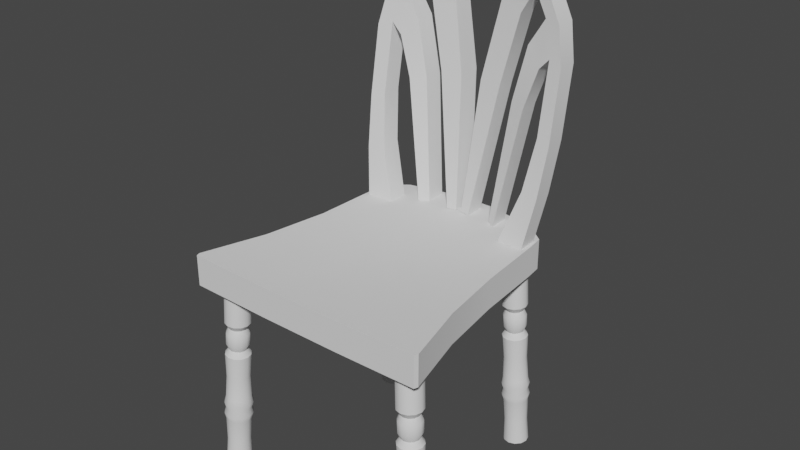 # Source: Chair_1_1.blend  (saved by Blender 2.90.8; exported with 4.5.12 LTS)
import bpy
from mathutils import Matrix  # noqa: F401  (used for matrix-valued properties, if any)

bpy.ops.wm.read_factory_settings(use_empty=True)
scene = bpy.context.scene
scene.name = 'Scene'

# ---- collections
col_collection = bpy.data.collections.new('Collection'); scene.collection.children.link(col_collection)

# ---- node groups
ng_auto_smooth = bpy.data.node_groups.new('Auto Smooth', 'GeometryNodeTree')
_s = ng_auto_smooth.interface.new_socket(name='Geometry', in_out='OUTPUT', socket_type='NodeSocketGeometry')
_s = ng_auto_smooth.interface.new_socket(name='Geometry', in_out='INPUT', socket_type='NodeSocketGeometry')
_s = ng_auto_smooth.interface.new_socket(name='Angle', in_out='INPUT', socket_type='NodeSocketFloat')
_s.subtype = 'ANGLE'
_s.min_value = 0.0
_s.max_value = 3.142
ng_auto_smooth.is_modifier = True
_N = ng_auto_smooth.nodes; _L = ng_auto_smooth.links
n0 = _N.new('NodeGroupOutput'); n0.name = 'Group Output'; n0.location = (480, -100)
n1 = _N.new('NodeGroupInput'); n1.name = 'Group Input'; n1.location = (-420, -300)
n2 = _N.new('NodeGroupInput'); n2.name = 'Group Input.001'; n2.location = (-60, -100)
n3 = _N.new('GeometryNodeSetShadeSmooth'); n3.name = 'Set Shade Smooth'; n3.location = (120, -100)
n3.domain = 'EDGE'
n4 = _N.new('GeometryNodeSetShadeSmooth'); n4.name = 'Set Shade Smooth.001'; n4.location = (300, -100)
n5 = _N.new('GeometryNodeInputMeshEdgeAngle'); n5.name = 'Edge Angle'; n5.location = (-420, -220)
n6 = _N.new('GeometryNodeInputEdgeSmooth'); n6.name = 'Is Edge Smooth'; n6.location = (-60, -160)
n7 = _N.new('GeometryNodeInputShadeSmooth'); n7.name = 'Is Face Smooth'; n7.location = (-240, -340)
n8 = _N.new('FunctionNodeBooleanMath'); n8.name = 'Boolean Math'; n8.location = (-60, -220)
n9 = _N.new('FunctionNodeCompare'); n9.name = 'Compare'; n9.location = (-240, -180)
n9.operation = 'LESS_EQUAL'
_L.new(n5.outputs[0], n9.inputs[0])
_L.new(n4.outputs[0], n0.inputs[0])
_L.new(n1.outputs[1], n9.inputs[1])
_L.new(n9.outputs[0], n8.inputs[0])
_L.new(n7.outputs[0], n8.inputs[1])
_L.new(n2.outputs[0], n3.inputs[0])
_L.new(n6.outputs[0], n3.inputs[1])
_L.new(n3.outputs[0], n4.inputs[0])
_L.new(n8.outputs[0], n3.inputs[2])
n0.is_active_output = True

# ---- world
world_world = bpy.data.worlds.new('World'); scene.world = world_world
world_world.use_nodes = True; world_world.node_tree.nodes.clear()
_N = world_world.node_tree.nodes; _L = world_world.node_tree.links
n0 = _N.new('ShaderNodeOutputWorld'); n0.name = 'World Output'; n0.location = (300, 300)
n1 = _N.new('ShaderNodeBackground'); n1.name = 'Background'; n1.location = (10, 300)
n1.inputs[0].default_value = (0.05088, 0.05088, 0.05088, 1.0)
_L.new(n1.outputs[0], n0.inputs[0])
n0.is_active_output = True
world_world.color = (0.05088, 0.05088, 0.05088)
world_world.use_sun_shadow = False
world_world.sun_shadow_jitter_overblur = 0.0

# ---- meshes
me_cube_001 = bpy.data.meshes.new('Cube.001')
me_cube_001.from_pydata([(-1.271, -1.0, -0.1559), (-1.271, -1.0, 0.1551), (-0.9542, 1.0, -0.1605), (-0.9542, 1.0, 0.1491), (1.271, -1.0, -0.1559), (1.271, -1.0, 0.1551), (0.9542, 1.0, -0.1605), (0.9542, 1.0, 0.1491), (-0.9955, 0.3333, -0.172), (-1.093, -0.3333, -0.1681), (-1.093, -0.3333, 0.1394), (-0.9955, 0.3333, 0.1344), (1.093, -0.3333, -0.1681), (0.9955, 0.3333, -0.172), (0.9955, 0.3333, 0.1344), (1.093, -0.3333, 0.1394), (-0.9344, 1.186, -0.157), (-0.9344, 1.186, 0.1535), (0.9344, 1.186, -0.157), (0.9344, 1.186, 0.1535), (-0.7333, 1.345, -0.1563), (-0.7333, 1.345, 0.1545), (0.7333, 1.345, -0.1563), (0.7333, 1.345, 0.1545), (-0.2021, 1.459, -0.1559), (-0.2021, 1.459, 0.1552), (0.2021, 1.459, -0.1559), (0.2021, 1.459, 0.1552), (-1.257, -1.041, -0.1558), (-1.257, -1.041, 0.1553), (1.257, -1.041, 0.1553), (1.257, -1.041, -0.1558), (0.3181, 1.0, -0.1718), (-0.3181, 1.0, -0.1718), (-0.3181, 1.0, 0.1346), (0.3181, 1.0, 0.1346), (-0.4236, -1.0, -0.1716), (0.4236, -1.0, -0.1716), (0.4236, -1.0, 0.1348), (-0.4236, -1.0, 0.1348), (-0.3318, 0.3333, 0.08643), (0.3318, 0.3333, 0.08643), (-0.3643, -0.3333, 0.08643), (0.3643, -0.3333, 0.08643), (0.3318, 0.3333, -0.2101), (-0.3318, 0.3333, -0.2101), (0.3643, -0.3333, -0.2101), (-0.3643, -0.3333, -0.2101), (0.3115, 1.186, -0.1626), (-0.3115, 1.186, -0.1626), (-0.3115, 1.186, 0.1465), (0.3115, 1.186, 0.1465), (0.2444, 1.345, -0.1576), (-0.2444, 1.345, -0.1576), (-0.2444, 1.345, 0.1527), (0.2444, 1.345, 0.1527), (0.06738, 1.459, -0.1558), (-0.06738, 1.459, -0.1558), (-0.06738, 1.459, 0.1555), (0.06738, 1.459, 0.1555), (-0.4191, -1.041, -0.1692), (0.4191, -1.041, -0.1692), (0.4191, -1.041, 0.138), (-0.4191, -1.041, 0.138)], [], [(8, 11, 3, 2), (2, 3, 17, 16), (12, 15, 5, 4), (1, 0, 28, 29), (46, 12, 4, 37), (42, 10, 1, 39), (34, 3, 11, 40), (40, 11, 10, 42), (32, 6, 13, 44), (44, 13, 12, 46), (6, 7, 14, 13), (13, 14, 15, 12), (0, 1, 10, 9), (9, 10, 11, 8), (51, 19, 23, 55), (7, 6, 18, 19), (33, 2, 16, 49), (35, 7, 19, 51), (20, 21, 25, 24), (16, 17, 21, 20), (19, 18, 22, 23), (49, 16, 20, 53), (56, 59, 27, 26), (23, 22, 26, 27), (53, 20, 24, 57), (55, 23, 27, 59), (60, 63, 29, 28), (37, 4, 31, 61), (39, 1, 29, 63), (4, 5, 30, 31), (5, 38, 62, 30), (38, 39, 63, 62), (0, 36, 60, 28), (36, 37, 61, 60), (31, 30, 62, 61), (61, 62, 63, 60), (21, 54, 58, 25), (54, 55, 59, 58), (22, 52, 56, 26), (52, 53, 57, 56), (24, 25, 58, 57), (57, 58, 59, 56), (18, 48, 52, 22), (48, 49, 53, 52), (3, 34, 50, 17), (34, 35, 51, 50), (6, 32, 48, 18), (32, 33, 49, 48), (17, 50, 54, 21), (50, 51, 55, 54), (8, 45, 47, 9), (45, 44, 46, 47), (2, 33, 45, 8), (33, 32, 44, 45), (14, 41, 43, 15), (41, 40, 42, 43), (7, 35, 41, 14), (35, 34, 40, 41), (15, 43, 38, 5), (43, 42, 39, 38), (9, 47, 36, 0), (47, 46, 37, 36)])
me_cube_001.polygons.foreach_set('use_smooth', [True] * 62)
_uv = me_cube_001.uv_layers.new(name='UVMap')
_uv.uv.foreach_set('vector', [1.0, 0.169, 0.7232, 0.169, 0.7099, 0.03693, 0.9896, 0.03693, 0.9896, 0.03693, 0.7099, 0.03693, 0.7059, 7.073e-08, 0.9864, 0.0, 0.7078, 0.7448, 0.9856, 0.7448, 0.9998, 0.8783, 0.7188, 0.8783, 0.7044, 0.4352, 0.9855, 0.4352, 0.9854, 0.4431, 0.7042, 0.4431, 0.6063, 0.1793, 0.6047, 0.03517, 0.698, 0.0, 0.6986, 0.1676, 0.2554, 0.1793, 0.2527, 0.03517, 0.3456, 0.0, 0.3466, 0.1676, 0.06562, 0.1884, 0.06488, 0.06263, 0.1593, 0.05445, 0.1618, 0.1857, 0.1618, 0.1857, 0.1593, 0.05445, 0.2527, 0.03517, 0.2554, 0.1793, 0.4174, 0.1884, 0.417, 0.06263, 0.5111, 0.05445, 0.5126, 0.1857, 0.5126, 0.1857, 0.5111, 0.05445, 0.6047, 0.03517, 0.6063, 0.1793, 0.7146, 0.48, 0.9943, 0.48, 0.9811, 0.6121, 0.7042, 0.6121, 0.7042, 0.6121, 0.9811, 0.6121, 0.9856, 0.7448, 0.7078, 0.7448, 0.9855, 0.4352, 0.7044, 0.4352, 0.7186, 0.3017, 0.9965, 0.3017, 0.9965, 0.3017, 0.7186, 0.3017, 0.7232, 0.169, 1.0, 0.169, 0.03888, 0.3129, 0.03853, 0.4361, 0.01619, 0.3964, 0.01628, 0.2997, 0.9943, 0.48, 0.7146, 0.48, 0.7178, 0.4431, 0.9984, 0.4431, 0.4174, 0.3142, 0.417, 0.4401, 0.3907, 0.4361, 0.3909, 0.3129, 0.06562, 0.3142, 0.06488, 0.4401, 0.03853, 0.4361, 0.03888, 0.3129, 0.4695, 0.8986, 0.4695, 0.504, 0.5443, 0.503, 0.5443, 0.8981, 0.4412, 0.8995, 0.4412, 0.5052, 0.4695, 0.504, 0.4695, 0.8986, 0.7042, 0.5052, 0.7042, 0.8995, 0.6759, 0.8986, 0.6759, 0.504, 0.3909, 0.3129, 0.3907, 0.4361, 0.3684, 0.3964, 0.3684, 0.2997, 0.5822, 0.898, 0.5822, 0.5027, 0.6012, 0.503, 0.6012, 0.8981, 0.6759, 0.504, 0.6759, 0.8986, 0.6012, 0.8981, 0.6012, 0.503, 0.3684, 0.2997, 0.3684, 0.3964, 0.3522, 0.2913, 0.3522, 0.2647, 0.01628, 0.2997, 0.01619, 0.3964, 1.314e-05, 0.2913, 0.0, 0.2647, 0.2932, 0.6685, 0.01564, 0.6685, 0.0, 0.5027, 0.2811, 0.5027, 0.6986, 0.1676, 0.698, 0.0, 0.7037, 0.002687, 0.7042, 0.1685, 0.3466, 0.1676, 0.3456, 0.0, 0.3513, 0.002687, 0.3522, 0.1685, 0.7188, 0.8783, 0.9998, 0.8783, 1.0, 0.8862, 0.7189, 0.8862, 0.3456, 0.5027, 0.3466, 0.3351, 0.3522, 0.3342, 0.3513, 0.5, 0.3466, 0.3351, 0.3466, 0.1676, 0.3522, 0.1685, 0.3522, 0.3342, 0.698, 0.5027, 0.6986, 0.3351, 0.7042, 0.3342, 0.7037, 0.5, 0.6986, 0.3351, 0.6986, 0.1676, 0.7042, 0.1685, 0.7042, 0.3342, 0.2811, 1.0, 3.355e-08, 1.0, 0.01564, 0.8342, 0.2932, 0.8342, 0.2932, 0.8342, 0.01564, 0.8342, 0.01564, 0.6685, 0.2932, 0.6685, 0.01619, 0.1063, 0.01628, 0.203, 0.0, 0.238, 1.314e-05, 0.2114, 0.01628, 0.203, 0.01628, 0.2997, 0.0, 0.2647, 0.0, 0.238, 0.3684, 0.1063, 0.3684, 0.203, 0.3522, 0.238, 0.3522, 0.2114, 0.3684, 0.203, 0.3684, 0.2997, 0.3522, 0.2647, 0.3522, 0.238, 0.5443, 0.8981, 0.5443, 0.503, 0.5632, 0.5027, 0.5632, 0.898, 0.5632, 0.898, 0.5632, 0.5027, 0.5822, 0.5027, 0.5822, 0.898, 0.3907, 0.06654, 0.3909, 0.1897, 0.3684, 0.203, 0.3684, 0.1063, 0.3909, 0.1897, 0.3909, 0.3129, 0.3684, 0.2997, 0.3684, 0.203, 0.06488, 0.06263, 0.06562, 0.1884, 0.03888, 0.1897, 0.03853, 0.06654, 0.06562, 0.1884, 0.06562, 0.3142, 0.03888, 0.3129, 0.03888, 0.1897, 0.417, 0.06263, 0.4174, 0.1884, 0.3909, 0.1897, 0.3907, 0.06654, 0.4174, 0.1884, 0.4174, 0.3142, 0.3909, 0.3129, 0.3909, 0.1897, 0.03853, 0.06654, 0.03888, 0.1897, 0.01628, 0.203, 0.01619, 0.1063, 0.03888, 0.1897, 0.03888, 0.3129, 0.01628, 0.2997, 0.01628, 0.203, 0.5111, 0.4482, 0.5126, 0.317, 0.6063, 0.3234, 0.6047, 0.4675, 0.5126, 0.317, 0.5126, 0.1857, 0.6063, 0.1793, 0.6063, 0.3234, 0.417, 0.4401, 0.4174, 0.3142, 0.5126, 0.317, 0.5111, 0.4482, 0.4174, 0.3142, 0.4174, 0.1884, 0.5126, 0.1857, 0.5126, 0.317, 0.1593, 0.4482, 0.1618, 0.317, 0.2554, 0.3234, 0.2527, 0.4675, 0.1618, 0.317, 0.1618, 0.1857, 0.2554, 0.1793, 0.2554, 0.3234, 0.06488, 0.4401, 0.06562, 0.3142, 0.1618, 0.317, 0.1593, 0.4482, 0.06562, 0.3142, 0.06562, 0.1884, 0.1618, 0.1857, 0.1618, 0.317, 0.2527, 0.4675, 0.2554, 0.3234, 0.3466, 0.3351, 0.3456, 0.5027, 0.2554, 0.3234, 0.2554, 0.1793, 0.3466, 0.1676, 0.3466, 0.3351, 0.6047, 0.4675, 0.6063, 0.3234, 0.6986, 0.3351, 0.698, 0.5027, 0.6063, 0.3234, 0.6063, 0.1793, 0.6986, 0.1676, 0.6986, 0.3351])
me_cube_001.use_remesh_fix_poles = True
me_cube_001.use_remesh_preserve_attributes = False
me_cube_001.use_mirror_vertex_groups = False
me_cube_001.update()
me_cube_002 = bpy.data.meshes.new('Cube.002')
me_cube_002.from_pydata([(-0.9075, -0.001035, 0.2155), (-0.9884, 0.09366, 0.7472), (-0.9075, 0.2016, 0.2259), (-0.9884, 0.2963, 0.7595), (-0.637, 0.02514, 0.2434), (-0.8126, 0.122, 0.7789), (-0.637, 0.2277, 0.2547), (-0.8126, 0.3246, 0.7912), (-1.026, 0.1865, 1.247), (-1.026, 0.3892, 1.259), (-0.8813, 0.2178, 1.283), (-0.8813, 0.4204, 1.293), (-1.026, 0.2995, 1.931), (-1.026, 0.5021, 1.939), (-0.8813, 0.3388, 1.976), (-0.8813, 0.5414, 1.982), (-0.9481, 0.3559, 2.286), (-0.9481, 0.5585, 2.291), (-0.7845, 0.3984, 2.307), (-0.7845, 0.601, 2.309), (-0.7231, 0.4279, 2.649), (-0.7231, 0.6306, 2.649), (-0.6359, 0.4463, 2.529), (-0.6359, 0.6489, 2.529), (-0.3961, 0.4944, 2.842), (-0.3961, 0.697, 2.842), (-0.3808, 0.4981, 2.681), (-0.3808, 0.7007, 2.681), (-0.0004533, 0.5288, 2.963), (-0.0004533, 0.7314, 2.963), (-0.0004499, 0.5288, 2.741), (-0.0004499, 0.7314, 2.741), (-0.4941, 0.4463, 2.292), (-0.4941, 0.6489, 2.292), (-0.2738, 0.4981, 2.444), (-0.2738, 0.7007, 2.444), (-0.3324, 0.4002, 1.587), (-0.3324, 0.6028, 1.587), (-0.1122, 0.4179, 1.602), (-0.1122, 0.6545, 1.602), (-0.1269, 0.2584, 0.2677), (-0.1269, 0.4611, 0.2677), (-0.02841, 0.2762, 0.2682), (-0.02841, 0.5128, 0.2682), (-0.78, 0.3398, 1.869), (-0.7765, 0.5424, 1.872), (-0.6175, 0.3994, 2.04), (-0.6162, 0.602, 2.042), (-0.6513, 0.3172, 1.47), (-0.6478, 0.5198, 1.471), (-0.4902, 0.3768, 1.492), (-0.4889, 0.5794, 1.492), (-0.447, 0.2135, 0.2595), (-0.445, 0.4161, 0.2601), (-0.356, 0.273, 0.2608), (-0.3553, 0.4756, 0.261)], [], [(0, 1, 3, 2), (2, 3, 7, 6), (6, 7, 5, 4), (4, 5, 1, 0), (2, 6, 4, 0), (5, 7, 11, 10), (8, 10, 14, 12), (3, 1, 8, 9), (1, 5, 10, 8), (7, 3, 9, 11), (14, 15, 45, 44), (11, 9, 13, 15), (10, 11, 15, 14), (9, 8, 12, 13), (18, 19, 23, 22), (13, 12, 16, 17), (12, 14, 18, 16), (15, 13, 17, 19), (20, 22, 26, 24), (17, 16, 20, 21), (16, 18, 22, 20), (19, 17, 21, 23), (26, 27, 31, 30), (23, 21, 25, 27), (23, 27, 35, 33), (21, 20, 24, 25), (31, 29, 28, 30), (25, 24, 28, 29), (24, 26, 30, 28), (27, 25, 29, 31), (34, 32, 36, 38), (22, 23, 33, 32), (26, 22, 32, 34), (27, 26, 34, 35), (37, 39, 43, 41), (32, 33, 37, 36), (33, 35, 39, 37), (35, 34, 38, 39), (40, 41, 43, 42), (39, 38, 42, 43), (38, 36, 40, 42), (36, 37, 41, 40), (45, 47, 51, 49), (18, 14, 44, 46), (15, 19, 47, 45), (19, 18, 46, 47), (50, 48, 52, 54), (44, 45, 49, 48), (46, 44, 48, 50), (47, 46, 50, 51), (52, 53, 55, 54), (51, 50, 54, 55), (49, 51, 55, 53), (48, 49, 53, 52)])
me_cube_002.polygons.foreach_set('use_smooth', [True] * 54)
_uv = me_cube_002.uv_layers.new(name='UVMap')
_uv.uv.foreach_set('vector', [0.8214, 0.0, 0.8626, 0.0792, 0.8445, 0.2278, 0.8032, 0.1486, 0.8032, 0.1486, 0.8445, 0.2278, 0.7496, 0.2389, 0.6584, 0.1527, 0.3436, 0.2228, 0.2569, 0.1337, 0.4007, 0.1129, 0.4873, 0.2019, 0.4873, 0.2019, 0.4007, 0.1129, 0.4089, 0.01337, 0.4873, 0.0505, 0.8032, 0.1486, 0.6584, 0.1527, 0.6765, 0.004048, 0.8214, 0.0, 0.8492, 0.7724, 0.7771, 0.6413, 0.7788, 0.5582, 0.8511, 0.6892, 0.3351, 0.0, 0.3226, 0.08272, 0.2294, 0.09212, 0.2477, 0.008619, 0.8511, 0.5846, 0.925, 0.4547, 0.9257, 0.5353, 0.8517, 0.6653, 0.4089, 0.01337, 0.4007, 0.1129, 0.3226, 0.08272, 0.3351, 0.0, 0.7496, 0.2389, 0.8445, 0.2278, 0.8626, 0.3029, 0.7838, 0.3179, 0.8002, 0.2647, 0.782, 0.4133, 0.7251, 0.407, 0.7452, 0.2587, 0.7838, 0.3179, 0.8626, 0.3029, 0.8614, 0.3923, 0.782, 0.4133, 0.8511, 0.6892, 0.7788, 0.5582, 0.7785, 0.4547, 0.8511, 0.5855, 0.8517, 0.6653, 0.9257, 0.5353, 0.9257, 0.633, 0.8514, 0.7628, 0.7771, 0.9072, 0.6372, 0.9486, 0.5799, 0.8845, 0.7198, 0.8431, 0.1039, 0.02944, 0.2477, 0.008619, 0.2093, 0.05574, 0.0656, 0.07657, 0.2477, 0.008619, 0.2294, 0.09212, 0.1904, 0.1501, 0.2093, 0.05574, 0.782, 0.4133, 0.8614, 0.3923, 0.8199, 0.4327, 0.7299, 0.4547, 1.0, 0.8638, 0.9875, 0.8142, 0.9876, 0.6667, 1.0, 0.6747, 0.0656, 0.07657, 0.2093, 0.05574, 0.17, 0.1854, 0.02641, 0.2063, 0.982, 1.0, 0.977, 0.9042, 0.9875, 0.8142, 1.0, 0.8638, 0.9399, 0.5505, 0.9452, 0.4547, 0.9628, 0.5909, 0.9504, 0.6404, 0.233, 0.613, 0.3773, 0.6328, 0.3773, 0.8414, 0.233, 0.8216, 0.9504, 0.6404, 0.9628, 0.5909, 0.9628, 0.78, 0.9505, 0.7879, 0.9504, 0.6404, 0.9505, 0.7879, 0.9276, 0.8442, 0.9257, 0.7154, 0.02641, 0.2063, 0.17, 0.1854, 0.1436, 0.3714, 0.0, 0.3922, 0.8787, 0.3783, 0.8626, 0.3783, 0.8626, 0.2277, 0.8787, 0.2277, 0.0, 0.3922, 0.1436, 0.3714, 0.1456, 0.5922, 0.001916, 0.613, 1.0, 0.6747, 0.9876, 0.6667, 0.9734, 0.456, 0.9896, 0.4547, 0.9505, 0.7879, 0.9628, 0.78, 0.9524, 1.0, 0.9363, 0.9987, 0.1234, 0.8248, 0.0, 0.8068, 0.08263, 0.75, 0.202, 0.7419, 0.7198, 0.8431, 0.5799, 0.8845, 0.5583, 0.8067, 0.6983, 0.7654, 0.9876, 0.6667, 0.9875, 0.8142, 0.9628, 0.7393, 0.9648, 0.6105, 0.09212, 0.9844, 0.06556, 0.8377, 0.1234, 0.8248, 0.1499, 0.9715, 0.5671, 0.7014, 0.4966, 0.5974, 0.5859, 0.503, 0.6372, 0.5437, 0.6983, 0.7654, 0.5583, 0.8067, 0.5671, 0.7014, 0.7071, 0.6601, 0.5583, 0.8067, 0.4873, 0.7049, 0.4966, 0.5974, 0.5671, 0.7014, 0.1499, 0.9715, 0.1234, 0.8248, 0.202, 0.7419, 0.233, 0.9132, 0.7771, 0.5024, 0.6372, 0.5437, 0.5859, 0.503, 0.7493, 0.4547, 0.3773, 0.8942, 0.3773, 0.7183, 0.4805, 0.613, 0.4805, 0.7889, 0.202, 0.7419, 0.08263, 0.75, 0.1783, 0.613, 0.233, 0.6164, 0.7071, 0.6601, 0.5671, 0.7014, 0.6372, 0.5437, 0.7771, 0.5024, 0.7251, 0.407, 0.6374, 0.4432, 0.5649, 0.4141, 0.6539, 0.3793, 0.1904, 0.1501, 0.2294, 0.09212, 0.2369, 0.1485, 0.2042, 0.2433, 0.782, 0.4133, 0.7299, 0.4547, 0.6374, 0.4432, 0.7251, 0.407, 0.04672, 0.1709, 0.1904, 0.1501, 0.2042, 0.2433, 0.0606, 0.2648, 0.2349, 0.3134, 0.2661, 0.2187, 0.3669, 0.3258, 0.331, 0.382, 0.7452, 0.2587, 0.7251, 0.407, 0.6539, 0.3793, 0.674, 0.2309, 0.2042, 0.2433, 0.2369, 0.1485, 0.2661, 0.2187, 0.2349, 0.3134, 0.0606, 0.2648, 0.2042, 0.2433, 0.2349, 0.3134, 0.09135, 0.335, 0.5594, 0.1314, 0.5401, 0.2799, 0.4873, 0.3184, 0.506, 0.1699, 0.8627, 0.2277, 0.8626, 0.07711, 0.9623, 0.0, 0.9623, 0.1506, 0.6539, 0.3793, 0.5649, 0.4141, 0.4873, 0.3184, 0.5401, 0.2799, 0.674, 0.2309, 0.6539, 0.3793, 0.5401, 0.2799, 0.5594, 0.1314])
me_cube_002.use_remesh_fix_poles = True
me_cube_002.use_remesh_preserve_attributes = False
me_cube_002.use_mirror_vertex_groups = False
me_cube_002.update()
me_cylinder = bpy.data.meshes.new('Cylinder')
me_cylinder.from_pydata([(-1.109, 0.1437, -0.9736), (-1.016, 0.2033, 1.023), (-1.045, 0.1266, -0.976), (-0.9523, 0.1861, 1.021), (-0.9987, 0.07992, -0.9768), (-0.9058, 0.1395, 1.02), (-0.9817, 0.01625, -0.9757), (-0.8887, 0.07578, 1.021), (-0.9987, -0.04737, -0.973), (-0.9058, 0.01216, 1.024), (-1.045, -0.0939, -0.9695), (-0.9523, -0.03437, 1.027), (-1.109, -0.1109, -0.966), (-1.016, -0.05134, 1.031), (-1.172, -0.09372, -0.9636), (-1.08, -0.0342, 1.033), (-1.219, -0.04707, -0.9628), (-1.126, 0.01246, 1.034), (-1.236, 0.0166, -0.9639), (-1.143, 0.07613, 1.033), (-1.219, 0.08023, -0.9666), (-1.126, 0.1398, 1.03), (-1.172, 0.1268, -0.9701), (-1.08, 0.1863, 1.027), (-1.052, 0.1802, 0.2501), (-1.047, 0.173, 0.3665), (-1.041, 0.1765, 0.4827), (-1.036, 0.1906, 0.5985), (-0.9721, 0.1734, 0.596), (-0.9828, 0.1608, 0.4804), (-0.9882, 0.1573, 0.3643), (-0.9883, 0.1631, 0.2476), (-0.9255, 0.1268, 0.5952), (-0.9401, 0.118, 0.4797), (-0.9455, 0.1146, 0.3636), (-0.9418, 0.1164, 0.2469), (-0.9085, 0.06311, 0.5963), (-0.9245, 0.05967, 0.4807), (-0.9299, 0.05621, 0.3646), (-0.9247, 0.05273, 0.248), (-0.9255, -0.0005089, 0.599), (-0.9401, 0.001353, 0.4832), (-0.9455, -0.002109, 0.367), (-0.9418, -0.01089, 0.2506), (-0.9721, -0.04704, 0.6026), (-0.9828, -0.04129, 0.4864), (-0.9882, -0.04476, 0.3703), (-0.9883, -0.05742, 0.2542), (-1.036, -0.064, 0.6061), (-1.041, -0.05684, 0.4896), (-1.047, -0.06031, 0.3735), (-1.052, -0.07439, 0.2577), (-1.099, -0.04686, 0.6085), (-1.099, -0.04113, 0.4919), (-1.105, -0.04459, 0.3757), (-1.116, -0.05725, 0.2601), (-1.146, -0.0002035, 0.6093), (-1.142, 0.001632, 0.4926), (-1.148, -0.001829, 0.3764), (-1.162, -0.01059, 0.2609), (-1.163, 0.06347, 0.6082), (-1.158, 0.05999, 0.4916), (-1.163, 0.05653, 0.3754), (-1.179, 0.05308, 0.2598), (-1.146, 0.1271, 0.6055), (-1.142, 0.1183, 0.4891), (-1.148, 0.1148, 0.373), (-1.162, 0.1167, 0.2571), (-1.099, 0.1736, 0.6019), (-1.099, 0.161, 0.4858), (-1.105, 0.1575, 0.3697), (-1.116, 0.1632, 0.2535), (-1.038, 0.1508, 0.5415), (-0.9938, 0.1388, 0.5398), (-0.9612, 0.1061, 0.5393), (-0.9492, 0.06144, 0.54), (-0.9612, 0.01684, 0.5419), (-0.9938, -0.01578, 0.5444), (-1.038, -0.02767, 0.5469), (-1.083, -0.01566, 0.5486), (-1.116, 0.01705, 0.5491), (-1.128, 0.06168, 0.5483), (-1.116, 0.1063, 0.5465), (-1.083, 0.1389, 0.544), (-1.049, 0.1439, 0.3093), (-1.005, 0.1319, 0.3076), (-0.972, 0.09915, 0.307), (-0.9601, 0.05451, 0.3078), (-0.972, 0.009912, 0.3097), (-1.005, -0.0227, 0.3122), (-1.049, -0.0346, 0.3146), (-1.094, -0.02258, 0.3163), (-1.126, 0.01013, 0.3169), (-1.138, 0.05476, 0.3161), (-1.126, 0.09936, 0.3142), (-1.094, 0.132, 0.3117), (-1.011, 0.1485, -0.2408), (-1.017, 0.1448, -0.3642), (-1.023, 0.1411, -0.4876), (-0.9645, 0.1018, -0.2416), (-0.9702, 0.09816, -0.365), (-0.976, 0.09448, -0.4884), (-0.9474, 0.03817, -0.2405), (-0.9532, 0.03449, -0.3639), (-0.9589, 0.03081, -0.4873), (-0.9645, -0.02545, -0.2378), (-0.9702, -0.02913, -0.3612), (-0.976, -0.03281, -0.4846), (-1.011, -0.07198, -0.2342), (-1.017, -0.07566, -0.3576), (-1.023, -0.07934, -0.4811), (-1.075, -0.08895, -0.2307), (-1.08, -0.09263, -0.3542), (-1.086, -0.09631, -0.4776), (-1.138, -0.07181, -0.2283), (-1.144, -0.07549, -0.3517), (-1.15, -0.07916, -0.4751), (-1.185, -0.02515, -0.2275), (-1.191, -0.02883, -0.3509), (-1.196, -0.03251, -0.4744), (-1.202, 0.03852, -0.2286), (-1.208, 0.03484, -0.3521), (-1.213, 0.03116, -0.4755), (-1.185, 0.1021, -0.2313), (-1.191, 0.09847, -0.3547), (-1.196, 0.09479, -0.4782), (-1.138, 0.1487, -0.2349), (-1.144, 0.145, -0.3583), (-1.15, 0.1413, -0.4817), (-1.086, 0.1583, -0.4852), (-1.08, 0.162, -0.3618), (-1.075, 0.1656, -0.2383), (-1.006, 0.1608, -0.3033), (-0.9532, 0.1081, -0.3042), (-0.934, 0.03631, -0.3029), (-0.9532, -0.03548, -0.2999), (-1.006, -0.08798, -0.2959), (-1.078, -0.1071, -0.292), (-1.149, -0.08778, -0.2892), (-1.202, -0.03513, -0.2883), (-1.221, 0.03671, -0.2896), (-1.202, 0.1085, -0.2926), (-1.149, 0.161, -0.2966), (-1.078, 0.1801, -0.3005), (-1.012, 0.1571, -0.4267), (-0.959, 0.1045, -0.4276), (-0.9397, 0.03263, -0.4264), (-0.959, -0.03916, -0.4233), (-1.012, -0.09165, -0.4193), (-1.083, -0.1108, -0.4154), (-1.155, -0.09146, -0.4126), (-1.208, -0.03881, -0.4118), (-1.227, 0.03303, -0.413), (-1.208, 0.1048, -0.416), (-1.155, 0.1573, -0.42), (-1.083, 0.1765, -0.424), (-1.039, 0.1247, -0.7313), (-0.9966, 0.08189, -0.732), (-0.9809, 0.02355, -0.731), (-0.9966, -0.03476, -0.7286), (-1.039, -0.0774, -0.7253), (-1.098, -0.09294, -0.7221), (-1.156, -0.07723, -0.7199), (-1.198, -0.03448, -0.7192), (-1.214, 0.02387, -0.7202), (-1.198, 0.08217, -0.7226), (-1.156, 0.1248, -0.7259), (-1.098, 0.1404, -0.7291), (-1.063, 0.1623, 0.006188), (-1.005, 0.1466, 0.003944), (-0.9623, 0.1038, 0.003233), (-0.9467, 0.04546, 0.004245), (-0.9623, -0.01284, 0.00671), (-1.005, -0.05548, 0.009967), (-1.063, -0.07103, 0.01314), (-1.122, -0.05532, 0.01539), (-1.164, -0.01256, 0.0161), (-1.18, 0.04579, 0.01509), (-1.164, 0.1041, 0.01262), (-1.122, 0.1467, 0.009364), (-0.8196, 2.165, -0.9802), (-0.7267, 2.116, 1.017), (-0.756, 2.148, -0.9836), (-0.6631, 2.099, 1.014), (-0.7094, 2.102, -0.9869), (-0.6165, 2.052, 1.01), (-0.6924, 2.038, -0.9893), (-0.5995, 1.989, 1.008), (-0.7094, 1.974, -0.9901), (-0.6165, 1.925, 1.007), (-0.756, 1.928, -0.9891), (-0.6631, 1.878, 1.008), (-0.8196, 1.911, -0.9865), (-0.7267, 1.861, 1.011), (-0.8832, 1.928, -0.9832), (-0.7903, 1.878, 1.014), (-0.9298, 1.974, -0.9798), (-0.8369, 1.925, 1.017), (-0.9468, 2.038, -0.9775), (-0.8539, 1.988, 1.02), (-0.9298, 2.101, -0.9767), (-0.8369, 2.052, 1.021), (-0.8832, 2.148, -0.9777), (-0.7903, 2.099, 1.02), (-0.7627, 2.135, 0.2436), (-0.7573, 2.121, 0.3595), (-0.7519, 2.119, 0.4756), (-0.7465, 2.126, 0.592), (-0.6829, 2.109, 0.5887), (-0.6936, 2.103, 0.4725), (-0.699, 2.106, 0.3564), (-0.6991, 2.118, 0.2402), (-0.6363, 2.063, 0.5853), (-0.6509, 2.06, 0.4695), (-0.6563, 2.063, 0.3533), (-0.6525, 2.071, 0.2369), (-0.6192, 1.999, 0.583), (-0.6353, 2.002, 0.4673), (-0.6407, 2.005, 0.3512), (-0.6355, 2.008, 0.2345), (-0.6363, 1.935, 0.5822), (-0.6509, 1.944, 0.4666), (-0.6563, 1.947, 0.3505), (-0.6525, 1.944, 0.2338), (-0.6829, 1.889, 0.5832), (-0.6936, 1.901, 0.4675), (-0.699, 1.904, 0.3514), (-0.6991, 1.897, 0.2348), (-0.7465, 1.872, 0.5857), (-0.7519, 1.885, 0.4699), (-0.7573, 1.888, 0.3537), (-0.7627, 1.88, 0.2373), (-0.8101, 1.889, 0.5891), (-0.8102, 1.901, 0.473), (-0.8156, 1.904, 0.3568), (-0.8263, 1.897, 0.2407), (-0.8566, 1.935, 0.5924), (-0.8528, 1.943, 0.476), (-0.8582, 1.946, 0.3598), (-0.8728, 1.944, 0.244), (-0.8737, 1.999, 0.5948), (-0.8685, 2.002, 0.4782), (-0.8739, 2.005, 0.362), (-0.8899, 2.008, 0.2464), (-0.8566, 2.063, 0.5956), (-0.8528, 2.06, 0.4789), (-0.8582, 2.063, 0.3627), (-0.8728, 2.071, 0.2471), (-0.8101, 2.109, 0.5946), (-0.8102, 2.103, 0.478), (-0.8156, 2.106, 0.3618), (-0.8263, 2.118, 0.2461), (-0.7492, 2.09, 0.533), (-0.7046, 2.078, 0.5307), (-0.6719, 2.045, 0.5283), (-0.66, 2.001, 0.5267), (-0.6719, 1.956, 0.5261), (-0.7046, 1.923, 0.5268), (-0.7492, 1.911, 0.5286), (-0.7937, 1.923, 0.531), (-0.8264, 1.956, 0.5333), (-0.8383, 2.0, 0.535), (-0.8264, 2.045, 0.5355), (-0.7937, 2.078, 0.5348), (-0.76, 2.095, 0.3007), (-0.7154, 2.084, 0.2984), (-0.6827, 2.051, 0.296), (-0.6708, 2.006, 0.2944), (-0.6827, 1.962, 0.2938), (-0.7154, 1.929, 0.2945), (-0.76, 1.917, 0.2963), (-0.8046, 1.929, 0.2987), (-0.8372, 1.962, 0.301), (-0.8491, 2.006, 0.3027), (-0.8372, 2.051, 0.3032), (-0.8046, 2.083, 0.3025), (-0.7218, 2.13, -0.2483), (-0.7275, 2.133, -0.3717), (-0.7333, 2.136, -0.4951), (-0.6752, 2.084, -0.2516), (-0.681, 2.087, -0.375), (-0.6867, 2.09, -0.4985), (-0.6582, 2.02, -0.2539), (-0.6639, 2.023, -0.3774), (-0.6697, 2.026, -0.5008), (-0.6752, 1.956, -0.2547), (-0.681, 1.959, -0.3782), (-0.6867, 1.962, -0.5016), (-0.7218, 1.91, -0.2537), (-0.7275, 1.913, -0.3772), (-0.7333, 1.916, -0.5006), (-0.7854, 1.892, -0.2512), (-0.7911, 1.895, -0.3746), (-0.7969, 1.899, -0.4981), (-0.849, 1.909, -0.2478), (-0.8547, 1.912, -0.3712), (-0.8605, 1.916, -0.4947), (-0.8956, 1.956, -0.2445), (-0.9013, 1.959, -0.3679), (-0.9071, 1.962, -0.4914), (-0.9126, 2.02, -0.2421), (-0.9184, 2.023, -0.3656), (-0.9241, 2.026, -0.489), (-0.8956, 2.083, -0.2413), (-0.9013, 2.086, -0.3648), (-0.9071, 2.089, -0.4882), (-0.849, 2.13, -0.2423), (-0.8547, 2.133, -0.3658), (-0.8605, 2.136, -0.4892), (-0.7969, 2.153, -0.4918), (-0.7911, 2.15, -0.3683), (-0.7854, 2.147, -0.2449), (-0.7165, 2.146, -0.31), (-0.664, 2.093, -0.3138), (-0.6447, 2.021, -0.3164), (-0.664, 1.95, -0.3173), (-0.7165, 1.897, -0.3162), (-0.7883, 1.878, -0.3133), (-0.86, 1.897, -0.3095), (-0.9126, 1.949, -0.3057), (-0.9318, 2.021, -0.3031), (-0.9126, 2.093, -0.3022), (-0.86, 2.146, -0.3033), (-0.7883, 2.165, -0.3062), (-0.7222, 2.149, -0.4335), (-0.6697, 2.096, -0.4372), (-0.6505, 2.024, -0.4399), (-0.6697, 1.953, -0.4407), (-0.7222, 1.9, -0.4396), (-0.794, 1.881, -0.4367), (-0.8658, 1.9, -0.4329), (-0.9183, 1.952, -0.4292), (-0.9375, 2.024, -0.4265), (-0.9183, 2.096, -0.4256), (-0.8658, 2.149, -0.4268), (-0.794, 2.168, -0.4296), (-0.75, 2.133, -0.7394), (-0.7073, 2.09, -0.7424), (-0.6917, 2.032, -0.7446), (-0.7073, 1.974, -0.7453), (-0.75, 1.931, -0.7444), (-0.8082, 1.915, -0.742), (-0.8665, 1.931, -0.7389), (-0.9092, 1.973, -0.7359), (-0.9248, 2.032, -0.7337), (-0.9092, 2.09, -0.733), (-0.8665, 2.133, -0.7339), (-0.8082, 2.149, -0.7363), (-0.774, 2.13, -0.0009015), (-0.7157, 2.115, -0.003999), (-0.6731, 2.072, -0.00704), (-0.6575, 2.014, -0.00921), (-0.6731, 1.955, -0.009928), (-0.7157, 1.913, -0.009), (-0.774, 1.897, -0.006677), (-0.8323, 1.913, -0.00358), (-0.875, 1.955, -0.0005384), (-0.8906, 2.014, 0.001632), (-0.875, 2.072, 0.002349), (-0.8323, 2.115, 0.001422)], [], [(27, 1, 3, 28), (28, 3, 5, 32), (32, 5, 7, 36), (36, 7, 9, 40), (40, 9, 11, 44), (44, 11, 13, 48), (48, 13, 15, 52), (52, 15, 17, 56), (56, 17, 19, 60), (60, 19, 21, 64), (3, 1, 23, 21, 19, 17, 15, 13, 11, 9, 7, 5), (64, 21, 23, 68), (68, 23, 1, 27), (0, 2, 4, 6, 8, 10, 12, 14, 16, 18, 20, 22), (179, 71, 24, 168), (95, 70, 25, 84), (70, 69, 26, 25), (83, 68, 27, 72), (178, 67, 71, 179), (94, 66, 70, 95), (66, 65, 69, 70), (82, 64, 68, 83), (177, 63, 67, 178), (93, 62, 66, 94), (62, 61, 65, 66), (81, 60, 64, 82), (176, 59, 63, 177), (92, 58, 62, 93), (58, 57, 61, 62), (80, 56, 60, 81), (175, 55, 59, 176), (91, 54, 58, 92), (54, 53, 57, 58), (79, 52, 56, 80), (174, 51, 55, 175), (90, 50, 54, 91), (50, 49, 53, 54), (78, 48, 52, 79), (173, 47, 51, 174), (89, 46, 50, 90), (46, 45, 49, 50), (77, 44, 48, 78), (172, 43, 47, 173), (88, 42, 46, 89), (42, 41, 45, 46), (76, 40, 44, 77), (171, 39, 43, 172), (87, 38, 42, 88), (38, 37, 41, 42), (75, 36, 40, 76), (170, 35, 39, 171), (86, 34, 38, 87), (34, 33, 37, 38), (74, 32, 36, 75), (169, 31, 35, 170), (85, 30, 34, 86), (30, 29, 33, 34), (73, 28, 32, 74), (168, 24, 31, 169), (84, 25, 30, 85), (25, 26, 29, 30), (72, 27, 28, 73), (26, 72, 73, 29), (29, 73, 74, 33), (33, 74, 75, 37), (37, 75, 76, 41), (41, 76, 77, 45), (45, 77, 78, 49), (49, 78, 79, 53), (53, 79, 80, 57), (57, 80, 81, 61), (61, 81, 82, 65), (65, 82, 83, 69), (69, 83, 72, 26), (24, 84, 85, 31), (31, 85, 86, 35), (35, 86, 87, 39), (39, 87, 88, 43), (43, 88, 89, 47), (47, 89, 90, 51), (51, 90, 91, 55), (55, 91, 92, 59), (59, 92, 93, 63), (63, 93, 94, 67), (67, 94, 95, 71), (71, 95, 84, 24), (167, 129, 98, 156), (155, 130, 97, 144), (143, 131, 96, 132), (156, 98, 101, 157), (144, 97, 100, 145), (132, 96, 99, 133), (157, 101, 104, 158), (145, 100, 103, 146), (133, 99, 102, 134), (158, 104, 107, 159), (146, 103, 106, 147), (134, 102, 105, 135), (159, 107, 110, 160), (147, 106, 109, 148), (135, 105, 108, 136), (160, 110, 113, 161), (148, 109, 112, 149), (136, 108, 111, 137), (161, 113, 116, 162), (149, 112, 115, 150), (137, 111, 114, 138), (162, 116, 119, 163), (150, 115, 118, 151), (138, 114, 117, 139), (163, 119, 122, 164), (151, 118, 121, 152), (139, 117, 120, 140), (164, 122, 125, 165), (152, 121, 124, 153), (140, 120, 123, 141), (165, 125, 128, 166), (153, 124, 127, 154), (141, 123, 126, 142), (166, 128, 129, 167), (154, 127, 130, 155), (142, 126, 131, 143), (127, 142, 143, 130), (124, 141, 142, 127), (121, 140, 141, 124), (118, 139, 140, 121), (115, 138, 139, 118), (112, 137, 138, 115), (109, 136, 137, 112), (106, 135, 136, 109), (103, 134, 135, 106), (100, 133, 134, 103), (97, 132, 133, 100), (130, 143, 132, 97), (128, 154, 155, 129), (125, 153, 154, 128), (122, 152, 153, 125), (119, 151, 152, 122), (116, 150, 151, 119), (113, 149, 150, 116), (110, 148, 149, 113), (107, 147, 148, 110), (104, 146, 147, 107), (101, 145, 146, 104), (98, 144, 145, 101), (129, 155, 144, 98), (22, 166, 167, 0), (20, 165, 166, 22), (18, 164, 165, 20), (16, 163, 164, 18), (14, 162, 163, 16), (12, 161, 162, 14), (10, 160, 161, 12), (8, 159, 160, 10), (6, 158, 159, 8), (4, 157, 158, 6), (2, 156, 157, 4), (0, 167, 156, 2), (131, 168, 169, 96), (96, 169, 170, 99), (99, 170, 171, 102), (102, 171, 172, 105), (105, 172, 173, 108), (108, 173, 174, 111), (111, 174, 175, 114), (114, 175, 176, 117), (117, 176, 177, 120), (120, 177, 178, 123), (123, 178, 179, 126), (126, 179, 168, 131), (207, 181, 183, 208), (208, 183, 185, 212), (212, 185, 187, 216), (216, 187, 189, 220), (220, 189, 191, 224), (224, 191, 193, 228), (228, 193, 195, 232), (232, 195, 197, 236), (236, 197, 199, 240), (240, 199, 201, 244), (183, 181, 203, 201, 199, 197, 195, 193, 191, 189, 187, 185), (244, 201, 203, 248), (248, 203, 181, 207), (180, 182, 184, 186, 188, 190, 192, 194, 196, 198, 200, 202), (359, 251, 204, 348), (275, 250, 205, 264), (250, 249, 206, 205), (263, 248, 207, 252), (358, 247, 251, 359), (274, 246, 250, 275), (246, 245, 249, 250), (262, 244, 248, 263), (357, 243, 247, 358), (273, 242, 246, 274), (242, 241, 245, 246), (261, 240, 244, 262), (356, 239, 243, 357), (272, 238, 242, 273), (238, 237, 241, 242), (260, 236, 240, 261), (355, 235, 239, 356), (271, 234, 238, 272), (234, 233, 237, 238), (259, 232, 236, 260), (354, 231, 235, 355), (270, 230, 234, 271), (230, 229, 233, 234), (258, 228, 232, 259), (353, 227, 231, 354), (269, 226, 230, 270), (226, 225, 229, 230), (257, 224, 228, 258), (352, 223, 227, 353), (268, 222, 226, 269), (222, 221, 225, 226), (256, 220, 224, 257), (351, 219, 223, 352), (267, 218, 222, 268), (218, 217, 221, 222), (255, 216, 220, 256), (350, 215, 219, 351), (266, 214, 218, 267), (214, 213, 217, 218), (254, 212, 216, 255), (349, 211, 215, 350), (265, 210, 214, 266), (210, 209, 213, 214), (253, 208, 212, 254), (348, 204, 211, 349), (264, 205, 210, 265), (205, 206, 209, 210), (252, 207, 208, 253), (206, 252, 253, 209), (209, 253, 254, 213), (213, 254, 255, 217), (217, 255, 256, 221), (221, 256, 257, 225), (225, 257, 258, 229), (229, 258, 259, 233), (233, 259, 260, 237), (237, 260, 261, 241), (241, 261, 262, 245), (245, 262, 263, 249), (249, 263, 252, 206), (204, 264, 265, 211), (211, 265, 266, 215), (215, 266, 267, 219), (219, 267, 268, 223), (223, 268, 269, 227), (227, 269, 270, 231), (231, 270, 271, 235), (235, 271, 272, 239), (239, 272, 273, 243), (243, 273, 274, 247), (247, 274, 275, 251), (251, 275, 264, 204), (347, 309, 278, 336), (335, 310, 277, 324), (323, 311, 276, 312), (336, 278, 281, 337), (324, 277, 280, 325), (312, 276, 279, 313), (337, 281, 284, 338), (325, 280, 283, 326), (313, 279, 282, 314), (338, 284, 287, 339), (326, 283, 286, 327), (314, 282, 285, 315), (339, 287, 290, 340), (327, 286, 289, 328), (315, 285, 288, 316), (340, 290, 293, 341), (328, 289, 292, 329), (316, 288, 291, 317), (341, 293, 296, 342), (329, 292, 295, 330), (317, 291, 294, 318), (342, 296, 299, 343), (330, 295, 298, 331), (318, 294, 297, 319), (343, 299, 302, 344), (331, 298, 301, 332), (319, 297, 300, 320), (344, 302, 305, 345), (332, 301, 304, 333), (320, 300, 303, 321), (345, 305, 308, 346), (333, 304, 307, 334), (321, 303, 306, 322), (346, 308, 309, 347), (334, 307, 310, 335), (322, 306, 311, 323), (307, 322, 323, 310), (304, 321, 322, 307), (301, 320, 321, 304), (298, 319, 320, 301), (295, 318, 319, 298), (292, 317, 318, 295), (289, 316, 317, 292), (286, 315, 316, 289), (283, 314, 315, 286), (280, 313, 314, 283), (277, 312, 313, 280), (310, 323, 312, 277), (308, 334, 335, 309), (305, 333, 334, 308), (302, 332, 333, 305), (299, 331, 332, 302), (296, 330, 331, 299), (293, 329, 330, 296), (290, 328, 329, 293), (287, 327, 328, 290), (284, 326, 327, 287), (281, 325, 326, 284), (278, 324, 325, 281), (309, 335, 324, 278), (202, 346, 347, 180), (200, 345, 346, 202), (198, 344, 345, 200), (196, 343, 344, 198), (194, 342, 343, 196), (192, 341, 342, 194), (190, 340, 341, 192), (188, 339, 340, 190), (186, 338, 339, 188), (184, 337, 338, 186), (182, 336, 337, 184), (180, 347, 336, 182), (311, 348, 349, 276), (276, 349, 350, 279), (279, 350, 351, 282), (282, 351, 352, 285), (285, 352, 353, 288), (288, 353, 354, 291), (291, 354, 355, 294), (294, 355, 356, 297), (297, 356, 357, 300), (300, 357, 358, 303), (303, 358, 359, 306), (306, 359, 348, 311)])
me_cylinder.polygons.foreach_set('use_smooth', [True] * 340)
_uv = me_cylinder.uv_layers.new(name='UVMap')
_uv.uv.foreach_set('vector', [0.9969, 0.3242, 0.9581, 0.3121, 0.9581, 0.2608, 0.9969, 0.2729, 0.9969, 0.2729, 0.9581, 0.2608, 0.9581, 0.2163, 0.9968, 0.2284, 0.1806, 0.9807, 0.1403, 0.9938, 0.135, 0.9482, 0.1753, 0.935, 0.1753, 0.935, 0.135, 0.9482, 0.135, 0.8969, 0.1753, 0.8838, 0.1753, 0.8838, 0.135, 0.8969, 0.1403, 0.8538, 0.1806, 0.8406, 0.9612, 0.8281, 1.0, 0.816, 1.0, 0.8604, 0.9612, 0.8726, 0.9612, 0.8726, 1.0, 0.8604, 1.0, 0.9118, 0.9612, 0.9239, 0.9612, 0.9239, 1.0, 0.9118, 1.0, 0.9562, 0.9612, 0.9684, 0.09469, 0.8406, 0.135, 0.8538, 0.1297, 0.8994, 0.08941, 0.8863, 0.08941, 0.8863, 0.1297, 0.8994, 0.1297, 0.9507, 0.08941, 0.9375, 0.7467, 0.7902, 0.7059, 0.816, 0.6588, 0.816, 0.6181, 0.7903, 0.5946, 0.7459, 0.5946, 0.6945, 0.6181, 0.65, 0.6588, 0.6243, 0.7059, 0.6243, 0.7467, 0.6499, 0.7702, 0.6944, 0.7702, 0.7457, 0.08941, 0.9375, 0.1297, 0.9507, 0.135, 0.9938, 0.09469, 0.9807, 0.9968, 0.3687, 0.9581, 0.3566, 0.9581, 0.3121, 0.9969, 0.3242, 0.1114, 0.6489, 0.1521, 0.6746, 0.1756, 0.7191, 0.1756, 0.7705, 0.1521, 0.815, 0.1114, 0.8406, 0.06429, 0.8406, 0.02353, 0.8149, 0.0, 0.7704, 0.0, 0.719, 0.02353, 0.6745, 0.06429, 0.6489, 0.8968, 0.5739, 0.8745, 0.5728, 0.8745, 0.5284, 0.8968, 0.5332, 0.8322, 0.6457, 0.8291, 0.6243, 0.8723, 0.6243, 0.8651, 0.6458, 0.1917, 0.9104, 0.1811, 0.9071, 0.1811, 0.8663, 0.1917, 0.8696, 0.701, 0.3786, 0.7059, 0.408, 0.6589, 0.408, 0.668, 0.3785, 0.795, 0.102, 0.8166, 0.1121, 0.8218, 0.1552, 0.7999, 0.1415, 0.8036, 0.6637, 0.7918, 0.6478, 0.8291, 0.6243, 0.8322, 0.6457, 0.3738, 0.5214, 0.3849, 0.525, 0.3897, 0.5646, 0.3787, 0.561, 0.7295, 0.3606, 0.7467, 0.3824, 0.7059, 0.408, 0.701, 0.3786, 0.795, 0.05497, 0.8166, 0.06079, 0.8166, 0.1121, 0.795, 0.102, 0.7871, 0.6949, 0.7702, 0.6885, 0.7918, 0.6478, 0.8036, 0.6637, 0.3738, 0.4744, 0.3849, 0.478, 0.3849, 0.525, 0.3738, 0.5214, 0.746, 0.3294, 0.7702, 0.3379, 0.7467, 0.3824, 0.7295, 0.3606, 0.7999, 0.01314, 0.8218, 0.01514, 0.8166, 0.06079, 0.795, 0.05497, 0.7871, 0.7309, 0.7702, 0.7356, 0.7702, 0.6885, 0.7871, 0.6949, 0.3787, 0.4326, 0.3897, 0.4362, 0.3849, 0.478, 0.3738, 0.4744, 0.746, 0.2934, 0.7702, 0.2865, 0.7702, 0.3379, 0.746, 0.3294, 0.8958, 0.05357, 0.8735, 0.0584, 0.8735, 0.01394, 0.8958, 0.01283, 0.8036, 0.7621, 0.7918, 0.7764, 0.7702, 0.7356, 0.7871, 0.7309, 0.3698, 0.8567, 0.3592, 0.86, 0.3592, 0.8193, 0.3698, 0.816, 0.7295, 0.2622, 0.7467, 0.2421, 0.7702, 0.2865, 0.746, 0.2934, 0.8958, 0.1006, 0.8735, 0.1097, 0.8735, 0.0584, 0.8958, 0.05357, 0.8322, 0.7801, 0.8291, 0.8, 0.7918, 0.7764, 0.8036, 0.7621, 0.3698, 0.9038, 0.3592, 0.9071, 0.3592, 0.86, 0.3698, 0.8567, 0.701, 0.2442, 0.7059, 0.2163, 0.7467, 0.2421, 0.7295, 0.2622, 0.8958, 0.1414, 0.8735, 0.1542, 0.8735, 0.1097, 0.8958, 0.1006, 0.8652, 0.7801, 0.8723, 0.8, 0.8291, 0.8, 0.8322, 0.7801, 0.3698, 0.9445, 0.3592, 0.9478, 0.3592, 0.9071, 0.3698, 0.9038, 0.668, 0.2442, 0.6589, 0.2163, 0.7059, 0.2163, 0.701, 0.2442, 0.7951, 0.2696, 0.7702, 0.2746, 0.7755, 0.2314, 0.7999, 0.23, 0.8937, 0.7621, 0.9096, 0.7765, 0.8723, 0.8, 0.8652, 0.7801, 0.3849, 0.6638, 0.3739, 0.6674, 0.3787, 0.6279, 0.3897, 0.6243, 0.6394, 0.2622, 0.6181, 0.242, 0.6589, 0.2163, 0.668, 0.2442, 0.7951, 0.3165, 0.7702, 0.3259, 0.7702, 0.2746, 0.7951, 0.2696, 0.9102, 0.731, 0.9312, 0.7357, 0.9096, 0.7765, 0.8937, 0.7621, 0.3849, 0.7108, 0.3739, 0.7144, 0.3739, 0.6674, 0.3849, 0.6638, 0.6229, 0.2933, 0.5946, 0.2864, 0.6181, 0.242, 0.6394, 0.2622, 0.7999, 0.3584, 0.7755, 0.3715, 0.7702, 0.3259, 0.7951, 0.3165, 0.9102, 0.695, 0.9312, 0.6887, 0.9312, 0.7357, 0.9102, 0.731, 0.3897, 0.7527, 0.3787, 0.7563, 0.3739, 0.7144, 0.3849, 0.7108, 0.6229, 0.3293, 0.5946, 0.3378, 0.5946, 0.2864, 0.6229, 0.2933, 0.8968, 0.4861, 0.8745, 0.477, 0.8745, 0.4326, 0.8968, 0.4454, 0.8937, 0.6638, 0.9096, 0.6479, 0.9312, 0.6887, 0.9102, 0.695, 0.1917, 0.8226, 0.1811, 0.8193, 0.1811, 0.7785, 0.1917, 0.7818, 0.6394, 0.3605, 0.6181, 0.3823, 0.5946, 0.3378, 0.6229, 0.3293, 0.8968, 0.5332, 0.8745, 0.5284, 0.8745, 0.477, 0.8968, 0.4861, 0.8651, 0.6458, 0.8723, 0.6243, 0.9096, 0.6479, 0.8937, 0.6638, 0.1917, 0.8696, 0.1811, 0.8663, 0.1811, 0.8193, 0.1917, 0.8226, 0.668, 0.3785, 0.6589, 0.408, 0.6181, 0.3823, 0.6394, 0.3605, 0.8576, 0.9917, 0.8546, 0.9718, 0.8832, 0.9538, 0.895, 0.9681, 0.895, 0.9681, 0.8832, 0.9538, 0.8997, 0.9226, 0.9165, 0.9273, 0.9165, 0.9273, 0.8997, 0.9226, 0.8997, 0.8866, 0.9165, 0.8802, 0.9165, 0.8802, 0.8997, 0.8866, 0.8832, 0.8554, 0.895, 0.8395, 0.895, 0.8395, 0.8832, 0.8554, 0.8546, 0.8374, 0.8576, 0.816, 0.8576, 0.816, 0.8546, 0.8374, 0.8216, 0.8375, 0.8145, 0.816, 0.8145, 0.816, 0.8216, 0.8375, 0.793, 0.8555, 0.7771, 0.8396, 0.7771, 0.8396, 0.793, 0.8555, 0.7765, 0.8867, 0.7556, 0.8804, 0.7556, 0.8804, 0.7765, 0.8867, 0.7765, 0.9227, 0.7556, 0.9274, 0.7556, 0.9274, 0.7765, 0.9227, 0.793, 0.9539, 0.7771, 0.9682, 0.7771, 0.9682, 0.793, 0.9539, 0.8216, 0.9718, 0.8145, 0.9917, 0.8145, 0.9917, 0.8216, 0.9718, 0.8546, 0.9718, 0.8576, 0.9917, 0.5077, 0.8406, 0.5027, 0.8127, 0.5313, 0.7947, 0.5485, 0.8148, 0.5485, 0.8148, 0.5313, 0.7947, 0.5478, 0.7635, 0.572, 0.7703, 0.572, 0.7703, 0.5478, 0.7635, 0.5478, 0.7275, 0.572, 0.719, 0.572, 0.719, 0.5478, 0.7275, 0.5313, 0.6963, 0.5485, 0.6745, 0.5485, 0.6745, 0.5313, 0.6963, 0.5027, 0.6783, 0.5077, 0.6489, 0.5077, 0.6489, 0.5027, 0.6783, 0.4697, 0.6784, 0.4607, 0.6489, 0.4607, 0.6489, 0.4697, 0.6784, 0.4412, 0.6964, 0.4199, 0.6746, 0.4199, 0.6746, 0.4412, 0.6964, 0.4247, 0.7276, 0.3964, 0.7191, 0.3964, 0.7191, 0.4247, 0.7276, 0.4247, 0.7636, 0.3964, 0.7705, 0.3964, 0.7705, 0.4247, 0.7636, 0.4412, 0.7947, 0.4199, 0.8149, 0.4199, 0.8149, 0.4412, 0.7947, 0.4697, 0.8127, 0.4607, 0.8406, 0.4607, 0.8406, 0.4697, 0.8127, 0.5027, 0.8127, 0.5077, 0.8406, 0.8968, 0.2699, 0.9191, 0.2747, 0.9191, 0.326, 0.8968, 0.3169, 0.522, 0.4326, 0.5211, 0.4211, 0.5619, 0.3954, 0.568, 0.4036, 0.522, 0.2163, 0.5212, 0.2048, 0.5619, 0.1791, 0.568, 0.1873, 0.8968, 0.3169, 0.9191, 0.326, 0.9191, 0.3705, 0.8969, 0.3577, 0.568, 0.4036, 0.5619, 0.3954, 0.5855, 0.351, 0.5946, 0.3534, 0.568, 0.1873, 0.5619, 0.1791, 0.5855, 0.1346, 0.5946, 0.1371, 0.8515, 0.1421, 0.8271, 0.1552, 0.8218, 0.1096, 0.8467, 0.1002, 0.5946, 0.3534, 0.5855, 0.351, 0.5855, 0.2996, 0.5946, 0.2955, 0.5946, 0.1371, 0.5855, 0.1346, 0.5855, 0.08325, 0.5946, 0.0791, 0.8467, 0.1002, 0.8218, 0.1096, 0.8218, 0.05829, 0.8467, 0.05325, 0.5946, 0.2955, 0.5855, 0.2996, 0.562, 0.2551, 0.5681, 0.2453, 0.5946, 0.0791, 0.5855, 0.08325, 0.5619, 0.03879, 0.568, 0.02894, 0.8467, 0.05325, 0.8218, 0.05829, 0.8271, 0.01514, 0.8515, 0.01371, 0.5681, 0.2453, 0.562, 0.2551, 0.5212, 0.2294, 0.5221, 0.2163, 0.568, 0.02894, 0.5619, 0.03879, 0.5212, 0.01314, 0.522, 0.0, 0.9388, 0.8288, 0.9611, 0.816, 0.9612, 0.8604, 0.9389, 0.8696, 0.5221, 0.2163, 0.5212, 0.2294, 0.4742, 0.2294, 0.469, 0.2163, 0.522, 0.0, 0.5212, 0.01314, 0.4741, 0.01317, 0.4689, 4.069e-05, 0.9389, 0.8696, 0.9612, 0.8604, 0.9612, 0.9118, 0.9389, 0.9166, 0.469, 0.2163, 0.4742, 0.2294, 0.4334, 0.2551, 0.423, 0.2453, 0.4689, 4.069e-05, 0.4741, 0.01317, 0.4333, 0.03889, 0.4229, 0.02905, 0.9389, 0.9166, 0.9612, 0.9118, 0.9611, 0.9562, 0.9388, 0.9573, 0.423, 0.2453, 0.4334, 0.2551, 0.4099, 0.2996, 0.3964, 0.2955, 0.4229, 0.02905, 0.4333, 0.03889, 0.4098, 0.08338, 0.3964, 0.07925, 0.7999, 0.4457, 0.8218, 0.4477, 0.8166, 0.4934, 0.795, 0.4875, 0.3964, 0.2955, 0.4099, 0.2996, 0.4098, 0.351, 0.3964, 0.3534, 0.3964, 0.07925, 0.4098, 0.08338, 0.4098, 0.1347, 0.3964, 0.1372, 0.795, 0.4875, 0.8166, 0.4934, 0.8166, 0.5446, 0.795, 0.5345, 0.3964, 0.3534, 0.4098, 0.351, 0.4333, 0.3954, 0.4229, 0.4036, 0.3964, 0.1372, 0.4098, 0.1347, 0.4333, 0.1792, 0.4229, 0.1874, 0.795, 0.5345, 0.8166, 0.5446, 0.8218, 0.5878, 0.7999, 0.5741, 0.4229, 0.4036, 0.4333, 0.3954, 0.4741, 0.4211, 0.4689, 0.4326, 0.4229, 0.1874, 0.4333, 0.1792, 0.4741, 0.2049, 0.4689, 0.2163, 0.8969, 0.2291, 0.9191, 0.2302, 0.9191, 0.2747, 0.8968, 0.2699, 0.4689, 0.4326, 0.4741, 0.4211, 0.5211, 0.4211, 0.522, 0.4326, 0.4689, 0.2163, 0.4741, 0.2049, 0.5212, 0.2048, 0.522, 0.2163, 0.07339, 0.4457, 0.07254, 0.4326, 0.1256, 0.4326, 0.1205, 0.4458, 0.03263, 0.4714, 0.02655, 0.4615, 0.07254, 0.4326, 0.07339, 0.4457, 0.009098, 0.5158, 0.0, 0.5117, 0.02655, 0.4615, 0.03263, 0.4714, 0.009098, 0.5672, 8.684e-08, 0.5696, 0.0, 0.5117, 0.009098, 0.5158, 0.03263, 0.6117, 0.02655, 0.6199, 8.684e-08, 0.5696, 0.009098, 0.5672, 0.07339, 0.6374, 0.07254, 0.6489, 0.02655, 0.6199, 0.03263, 0.6117, 0.1205, 0.6374, 0.1256, 0.6489, 0.07254, 0.6489, 0.07339, 0.6374, 0.1612, 0.6118, 0.1716, 0.62, 0.1256, 0.6489, 0.1205, 0.6374, 0.1847, 0.5673, 0.1982, 0.5698, 0.1716, 0.62, 0.1612, 0.6118, 0.1847, 0.516, 0.1982, 0.5118, 0.1982, 0.5698, 0.1847, 0.5673, 0.1612, 0.4715, 0.1716, 0.4616, 0.1982, 0.5118, 0.1847, 0.516, 0.1205, 0.4458, 0.1256, 0.4326, 0.1716, 0.4616, 0.1612, 0.4715, 0.4698, 0.4457, 0.4689, 0.4326, 0.522, 0.4326, 0.5168, 0.4457, 0.429, 0.4714, 0.4229, 0.4615, 0.4689, 0.4326, 0.4698, 0.4457, 0.4055, 0.5158, 0.3964, 0.5117, 0.4229, 0.4615, 0.429, 0.4714, 0.4055, 0.5672, 0.3964, 0.5696, 0.3964, 0.5117, 0.4055, 0.5158, 0.429, 0.6117, 0.4229, 0.6198, 0.3964, 0.5696, 0.4055, 0.5672, 0.4698, 0.6374, 0.4689, 0.6488, 0.4229, 0.6198, 0.429, 0.6117, 0.5168, 0.6374, 0.522, 0.6489, 0.4689, 0.6488, 0.4698, 0.6374, 0.5576, 0.6118, 0.568, 0.6199, 0.522, 0.6489, 0.5168, 0.6374, 0.5811, 0.5673, 0.5946, 0.5698, 0.568, 0.6199, 0.5576, 0.6118, 0.5811, 0.516, 0.5946, 0.5118, 0.5946, 0.5698, 0.5811, 0.5673, 0.5576, 0.4715, 0.568, 0.4616, 0.5946, 0.5118, 0.5811, 0.516, 0.5168, 0.4457, 0.522, 0.4326, 0.568, 0.4616, 0.5576, 0.4715, 0.8746, 0.2163, 0.8969, 0.2291, 0.8968, 0.2699, 0.8745, 0.2608, 0.7702, 0.5295, 0.795, 0.5345, 0.7999, 0.5741, 0.7755, 0.5726, 0.7702, 0.4782, 0.795, 0.4875, 0.795, 0.5345, 0.7702, 0.5295, 0.7755, 0.4326, 0.7999, 0.4457, 0.795, 0.4875, 0.7702, 0.4782, 0.9166, 0.9257, 0.9389, 0.9166, 0.9388, 0.9573, 0.9165, 0.9702, 0.9166, 0.8744, 0.9389, 0.8696, 0.9389, 0.9166, 0.9166, 0.9257, 0.9165, 0.8299, 0.9388, 0.8288, 0.9389, 0.8696, 0.9166, 0.8744, 0.8682, 0.04315, 0.8467, 0.05325, 0.8515, 0.01371, 0.8735, 0.0, 0.8682, 0.09441, 0.8467, 0.1002, 0.8467, 0.05325, 0.8682, 0.04315, 0.8735, 0.1401, 0.8515, 0.1421, 0.8467, 0.1002, 0.8682, 0.09441, 0.8745, 0.3121, 0.8968, 0.3169, 0.8969, 0.3577, 0.8746, 0.3566, 0.8745, 0.2608, 0.8968, 0.2699, 0.8968, 0.3169, 0.8745, 0.3121, 0.9191, 0.5423, 0.8968, 0.5332, 0.8968, 0.4861, 0.9191, 0.491, 0.9191, 0.491, 0.8968, 0.4861, 0.8968, 0.4454, 0.9191, 0.4465, 0.8219, 0.3564, 0.7999, 0.3584, 0.7951, 0.3165, 0.8166, 0.3107, 0.8166, 0.3107, 0.7951, 0.3165, 0.7951, 0.2696, 0.8166, 0.2595, 0.8166, 0.2595, 0.7951, 0.2696, 0.7999, 0.23, 0.8219, 0.2163, 0.9181, 0.1402, 0.8958, 0.1414, 0.8958, 0.1006, 0.918, 0.09579, 0.918, 0.09579, 0.8958, 0.1006, 0.8958, 0.05357, 0.918, 0.04446, 0.918, 0.04446, 0.8958, 0.05357, 0.8958, 0.01283, 0.9181, 0.0, 0.7755, 0.0, 0.7999, 0.01314, 0.795, 0.05497, 0.7702, 0.04565, 0.7702, 0.04565, 0.795, 0.05497, 0.795, 0.102, 0.7702, 0.09691, 0.7702, 0.09691, 0.795, 0.102, 0.7999, 0.1415, 0.7755, 0.1401, 0.9191, 0.5868, 0.8968, 0.5739, 0.8968, 0.5332, 0.9191, 0.5423, 0.9579, 0.3288, 0.9191, 0.312, 0.9191, 0.2607, 0.9579, 0.2775, 0.9579, 0.2775, 0.9191, 0.2607, 0.9193, 0.2163, 0.9581, 0.233, 0.9656, 0.5769, 0.9244, 0.5727, 0.9191, 0.5272, 0.9604, 0.5313, 0.9604, 0.5313, 0.9191, 0.5272, 0.9191, 0.4758, 0.9604, 0.48, 0.9604, 0.48, 0.9191, 0.4758, 0.9244, 0.4326, 0.9656, 0.4368, 0.9313, 0.641, 0.9701, 0.6243, 0.97, 0.6687, 0.9312, 0.6854, 0.9312, 0.6854, 0.97, 0.6687, 0.97, 0.72, 0.9312, 0.7367, 0.9312, 0.7367, 0.97, 0.72, 0.9701, 0.7644, 0.9313, 0.7812, 0.9233, 0.004188, 0.9646, 0.0, 0.9593, 0.04559, 0.9181, 0.04978, 0.9181, 0.04978, 0.9593, 0.04559, 0.9593, 0.0969, 0.9181, 0.1011, 0.6589, 0.0, 0.7059, 2.006e-05, 0.7467, 0.02572, 0.7702, 0.07021, 0.7702, 0.1216, 0.7467, 0.166, 0.7059, 0.1917, 0.6589, 0.1917, 0.6181, 0.166, 0.5946, 0.1215, 0.5946, 0.07013, 0.6181, 0.02566, 0.9181, 0.1011, 0.9593, 0.0969, 0.9646, 0.1402, 0.9233, 0.1444, 0.9581, 0.3732, 0.9193, 0.3565, 0.9191, 0.312, 0.9579, 0.3288, 0.3096, 0.6243, 0.2625, 0.6243, 0.2217, 0.5986, 0.1982, 0.5542, 0.1982, 0.5028, 0.2217, 0.4583, 0.2625, 0.4326, 0.3096, 0.4326, 0.3503, 0.4583, 0.3738, 0.5027, 0.3738, 0.5541, 0.3503, 0.5986, 0.02244, 0.9845, 0.0001192, 0.9808, 2.714e-08, 0.9364, 0.02233, 0.9438, 0.2316, 0.8541, 0.2198, 0.8396, 0.2571, 0.816, 0.2602, 0.8361, 0.3953, 0.8893, 0.3847, 0.8847, 0.3846, 0.844, 0.3952, 0.8486, 0.7294, 0.5782, 0.7467, 0.5986, 0.7059, 0.6243, 0.7009, 0.5962, 0.8492, 0.2645, 0.8271, 0.2644, 0.8219, 0.2211, 0.8444, 0.2248, 0.2151, 0.8853, 0.1982, 0.8803, 0.2198, 0.8396, 0.2316, 0.8541, 0.572, 0.7388, 0.5833, 0.7377, 0.5881, 0.7774, 0.5768, 0.7785, 0.7459, 0.547, 0.7702, 0.5541, 0.7467, 0.5986, 0.7294, 0.5782, 0.8492, 0.3115, 0.8271, 0.3157, 0.8271, 0.2644, 0.8492, 0.2645, 0.2151, 0.9213, 0.1982, 0.9274, 0.1982, 0.8803, 0.2151, 0.8853, 0.572, 0.6918, 0.5833, 0.6907, 0.5833, 0.7377, 0.572, 0.7388, 0.7459, 0.511, 0.7702, 0.5027, 0.7702, 0.5541, 0.7459, 0.547, 0.8444, 0.3533, 0.8219, 0.3613, 0.8271, 0.3157, 0.8492, 0.3115, 0.2316, 0.9525, 0.2198, 0.9682, 0.1982, 0.9274, 0.2151, 0.9213, 0.5768, 0.65, 0.5881, 0.6489, 0.5833, 0.6907, 0.572, 0.6918, 0.7294, 0.4798, 0.7467, 0.4582, 0.7702, 0.5027, 0.7459, 0.511, 0.5687, 0.9438, 0.591, 0.9363, 0.5911, 0.9807, 0.5688, 0.9845, 0.2602, 0.9704, 0.2571, 0.9917, 0.2198, 0.9682, 0.2316, 0.9525, 0.3739, 0.8486, 0.3845, 0.844, 0.3846, 0.8847, 0.374, 0.8893, 0.7009, 0.4618, 0.7059, 0.4326, 0.7467, 0.4582, 0.7294, 0.4798, 0.5687, 0.8968, 0.591, 0.885, 0.591, 0.9363, 0.5687, 0.9438, 0.2932, 0.9704, 0.3003, 0.9917, 0.2571, 0.9917, 0.2602, 0.9704, 0.3739, 0.8016, 0.3845, 0.797, 0.3845, 0.844, 0.3739, 0.8486, 0.6679, 0.4618, 0.6589, 0.4326, 0.7059, 0.4326, 0.7009, 0.4618, 0.5688, 0.8561, 0.5911, 0.8406, 0.591, 0.885, 0.5687, 0.8968, 0.3218, 0.9524, 0.3376, 0.9681, 0.3003, 0.9917, 0.2932, 0.9704, 0.374, 0.7608, 0.3846, 0.7563, 0.3845, 0.797, 0.3739, 0.8016, 0.6393, 0.4798, 0.6181, 0.4583, 0.6589, 0.4326, 0.6679, 0.4618, 0.4217, 0.8888, 0.3964, 0.8839, 0.4016, 0.8406, 0.4265, 0.8491, 0.3383, 0.9212, 0.3592, 0.9273, 0.3376, 0.9681, 0.3218, 0.9524, 0.1804, 0.7377, 0.1917, 0.7389, 0.1869, 0.7785, 0.1756, 0.7774, 0.6228, 0.511, 0.5946, 0.5028, 0.6181, 0.4583, 0.6393, 0.4798, 0.4217, 0.9358, 0.3964, 0.9352, 0.3964, 0.8839, 0.4217, 0.8888, 0.3383, 0.8852, 0.3592, 0.8803, 0.3592, 0.9273, 0.3383, 0.9212, 0.1804, 0.6907, 0.1917, 0.6918, 0.1917, 0.7389, 0.1804, 0.7377, 0.6228, 0.547, 0.5946, 0.5541, 0.5946, 0.5028, 0.6228, 0.511, 0.4265, 0.9776, 0.4016, 0.9808, 0.3964, 0.9352, 0.4217, 0.9358, 0.3218, 0.854, 0.3376, 0.8395, 0.3592, 0.8803, 0.3383, 0.8852, 0.1756, 0.6489, 0.1869, 0.65, 0.1917, 0.6918, 0.1804, 0.6907, 0.6393, 0.5782, 0.6181, 0.5986, 0.5946, 0.5541, 0.6228, 0.547, 0.02233, 0.8968, 0.0, 0.8851, 0.0001192, 0.8406, 0.02244, 0.8561, 0.2932, 0.8361, 0.3003, 0.816, 0.3376, 0.8395, 0.3218, 0.854, 0.3952, 0.8016, 0.3846, 0.797, 0.3847, 0.7563, 0.3953, 0.7608, 0.6679, 0.5962, 0.6589, 0.6243, 0.6181, 0.5986, 0.6393, 0.5782, 0.02233, 0.9438, 2.714e-08, 0.9364, 0.0, 0.8851, 0.02233, 0.8968, 0.2602, 0.8361, 0.2571, 0.816, 0.3003, 0.816, 0.2932, 0.8361, 0.3952, 0.8486, 0.3846, 0.844, 0.3846, 0.797, 0.3952, 0.8016, 0.7009, 0.5962, 0.7059, 0.6243, 0.6589, 0.6243, 0.6679, 0.5962, 0.6535, 0.9917, 0.6605, 0.9704, 0.6935, 0.9704, 0.6966, 0.9917, 0.6966, 0.9917, 0.6935, 0.9704, 0.7221, 0.9525, 0.734, 0.9682, 0.734, 0.9682, 0.7221, 0.9525, 0.7386, 0.9213, 0.7556, 0.9274, 0.7556, 0.9274, 0.7386, 0.9213, 0.7386, 0.8853, 0.7556, 0.8803, 0.7556, 0.8803, 0.7386, 0.8853, 0.7221, 0.8541, 0.734, 0.8396, 0.734, 0.8396, 0.7221, 0.8541, 0.6935, 0.8361, 0.6966, 0.816, 0.6966, 0.816, 0.6935, 0.8361, 0.6605, 0.8361, 0.6535, 0.816, 0.6535, 0.816, 0.6605, 0.8361, 0.632, 0.8541, 0.6161, 0.8395, 0.6161, 0.8395, 0.632, 0.8541, 0.6155, 0.8852, 0.5946, 0.8803, 0.5946, 0.8803, 0.6155, 0.8852, 0.6155, 0.9212, 0.5946, 0.9273, 0.5946, 0.9273, 0.6155, 0.9212, 0.632, 0.9524, 0.6161, 0.9681, 0.6161, 0.9681, 0.632, 0.9524, 0.6605, 0.9704, 0.6535, 0.9917, 0.2625, 0.816, 0.2715, 0.7867, 0.3045, 0.7867, 0.3096, 0.816, 0.3096, 0.816, 0.3045, 0.7867, 0.3331, 0.7687, 0.3503, 0.7903, 0.3503, 0.7903, 0.3331, 0.7687, 0.3496, 0.7376, 0.3739, 0.7458, 0.3739, 0.7458, 0.3496, 0.7376, 0.3496, 0.7016, 0.3738, 0.6945, 0.3738, 0.6945, 0.3496, 0.7016, 0.3331, 0.6704, 0.3503, 0.65, 0.3503, 0.65, 0.3331, 0.6704, 0.3045, 0.6524, 0.3095, 0.6243, 0.3095, 0.6243, 0.3045, 0.6524, 0.2715, 0.6524, 0.2625, 0.6243, 0.2625, 0.6243, 0.2715, 0.6524, 0.2429, 0.6704, 0.2217, 0.65, 0.2217, 0.65, 0.2429, 0.6704, 0.2264, 0.7016, 0.1982, 0.6945, 0.1982, 0.6945, 0.2264, 0.7016, 0.2265, 0.7376, 0.1982, 0.7458, 0.1982, 0.7458, 0.2265, 0.7376, 0.243, 0.7687, 0.2218, 0.7903, 0.2218, 0.7903, 0.243, 0.7687, 0.2715, 0.7867, 0.2625, 0.816, 0.06703, 0.9438, 0.0447, 0.9364, 0.0447, 0.8851, 0.06703, 0.8968, 0.2707, 0.2163, 0.2759, 0.2034, 0.3229, 0.2034, 0.3238, 0.2163, 0.1256, 2.3e-05, 0.1205, 0.01294, 0.07345, 0.01292, 0.07254, 0.0, 0.06703, 0.8968, 0.0447, 0.8851, 0.04482, 0.8406, 0.06714, 0.8561, 0.3238, 0.2163, 0.3229, 0.2034, 0.3637, 0.1777, 0.3698, 0.1873, 0.07254, 0.0, 0.07345, 0.01292, 0.03269, 0.03859, 0.02655, 0.02896, 0.852, 0.5696, 0.8271, 0.5727, 0.8218, 0.5272, 0.8472, 0.5278, 0.3698, 0.1873, 0.3637, 0.1777, 0.3872, 0.1332, 0.3964, 0.1372, 0.02655, 0.02896, 0.03269, 0.03859, 0.009152, 0.08306, 0.0, 0.07913, 0.8472, 0.5278, 0.8218, 0.5272, 0.8218, 0.4758, 0.8472, 0.4808, 0.3964, 0.1372, 0.3872, 0.1332, 0.3872, 0.08188, 0.3964, 0.07922, 0.0, 0.07913, 0.009152, 0.08306, 0.009152, 0.1344, 0.0, 0.1371, 0.8472, 0.4808, 0.8218, 0.4758, 0.8271, 0.4326, 0.852, 0.4411, 0.3964, 0.07922, 0.3872, 0.08188, 0.3637, 0.03739, 0.3698, 0.02902, 0.0, 0.1371, 0.009152, 0.1344, 0.03269, 0.1789, 0.02655, 0.1873, 0.5241, 0.8561, 0.5464, 0.8406, 0.5463, 0.885, 0.524, 0.8968, 0.3698, 0.02902, 0.3637, 0.03739, 0.3229, 0.01169, 0.3238, 2.252e-05, 0.02655, 0.1873, 0.03269, 0.1789, 0.07345, 0.2046, 0.07254, 0.2163, 0.524, 0.8968, 0.5463, 0.885, 0.5463, 0.9363, 0.524, 0.9438, 0.3238, 2.252e-05, 0.3229, 0.01169, 0.2759, 0.01167, 0.2707, 0.0, 0.07254, 0.2163, 0.07345, 0.2046, 0.1205, 0.2046, 0.1256, 0.2163, 0.524, 0.9438, 0.5463, 0.9363, 0.5464, 0.9807, 0.5241, 0.9845, 0.2707, 0.0, 0.2759, 0.01167, 0.2351, 0.03733, 0.2247, 0.02896, 0.1256, 0.2163, 0.1205, 0.2046, 0.1613, 0.179, 0.1716, 0.1873, 0.4792, 0.8486, 0.5017, 0.8406, 0.4965, 0.8862, 0.4744, 0.8904, 0.2247, 0.02896, 0.2351, 0.03733, 0.2116, 0.0818, 0.1982, 0.07913, 0.1716, 0.1873, 0.1613, 0.179, 0.1848, 0.1345, 0.1982, 0.1372, 0.4744, 0.8904, 0.4965, 0.8862, 0.4965, 0.9375, 0.4744, 0.9374, 0.1982, 0.07913, 0.2116, 0.0818, 0.2116, 0.1332, 0.1982, 0.1371, 0.1982, 0.1372, 0.1848, 0.1345, 0.1848, 0.08313, 0.1982, 0.07922, 0.4744, 0.9374, 0.4965, 0.9375, 0.5017, 0.9808, 0.4792, 0.977, 0.1982, 0.1371, 0.2116, 0.1332, 0.2351, 0.1777, 0.2247, 0.1873, 0.1982, 0.07922, 0.1848, 0.08313, 0.1613, 0.03864, 0.1716, 0.02902, 0.06714, 0.9845, 0.04482, 0.9808, 0.0447, 0.9364, 0.06703, 0.9438, 0.2247, 0.1873, 0.2351, 0.1777, 0.2759, 0.2034, 0.2707, 0.2163, 0.1716, 0.02902, 0.1613, 0.03864, 0.1205, 0.01294, 0.1256, 2.3e-05, 0.1655, 0.3952, 0.1716, 0.4036, 0.1256, 0.4326, 0.1247, 0.4209, 0.189, 0.3507, 0.1982, 0.3534, 0.1716, 0.4036, 0.1655, 0.3952, 0.189, 0.2994, 0.1982, 0.2954, 0.1982, 0.3534, 0.189, 0.3507, 0.1655, 0.2549, 0.1716, 0.2453, 0.1982, 0.2954, 0.189, 0.2994, 0.1247, 0.2292, 0.1256, 0.2163, 0.1716, 0.2453, 0.1655, 0.2549, 0.07768, 0.2292, 0.07254, 0.2163, 0.1256, 0.2163, 0.1247, 0.2292, 0.03691, 0.2549, 0.02655, 0.2453, 0.07254, 0.2163, 0.07768, 0.2292, 0.01338, 0.2994, 0.0, 0.2955, 0.02655, 0.2453, 0.03691, 0.2549, 0.01338, 0.3508, 0.0, 0.3535, 0.0, 0.2955, 0.01338, 0.2994, 0.03692, 0.3953, 0.02655, 0.4036, 0.0, 0.3535, 0.01338, 0.3508, 0.07768, 0.4209, 0.07254, 0.4326, 0.02655, 0.4036, 0.03692, 0.3953, 0.1247, 0.4209, 0.1256, 0.4326, 0.07254, 0.4326, 0.07768, 0.4209, 0.2309, 0.2537, 0.2247, 0.2453, 0.2707, 0.2163, 0.2716, 0.228, 0.2073, 0.2982, 0.1982, 0.2955, 0.2247, 0.2453, 0.2309, 0.2537, 0.2073, 0.3495, 0.1982, 0.3535, 0.1982, 0.2955, 0.2073, 0.2982, 0.2309, 0.394, 0.2247, 0.4036, 0.1982, 0.3535, 0.2073, 0.3495, 0.2716, 0.4197, 0.2707, 0.4326, 0.2247, 0.4036, 0.2309, 0.394, 0.3187, 0.4197, 0.3238, 0.4326, 0.2707, 0.4326, 0.2716, 0.4197, 0.3595, 0.394, 0.3698, 0.4036, 0.3238, 0.4326, 0.3187, 0.4197, 0.383, 0.3495, 0.3964, 0.3534, 0.3698, 0.4036, 0.3595, 0.394, 0.383, 0.2981, 0.3964, 0.2954, 0.3964, 0.3534, 0.383, 0.3495, 0.3595, 0.2536, 0.3698, 0.2453, 0.3964, 0.2954, 0.383, 0.2981, 0.3187, 0.228, 0.3238, 0.2163, 0.3698, 0.2453, 0.3595, 0.2536, 0.2716, 0.228, 0.2707, 0.2163, 0.3238, 0.2163, 0.3187, 0.228, 0.08941, 1.0, 0.06714, 0.9845, 0.06703, 0.9438, 0.08929, 0.9556, 0.449, 0.9423, 0.4744, 0.9374, 0.4792, 0.977, 0.4543, 0.9856, 0.449, 0.891, 0.4744, 0.8904, 0.4744, 0.9374, 0.449, 0.9423, 0.4543, 0.8454, 0.4792, 0.8486, 0.4744, 0.8904, 0.449, 0.891, 0.5017, 0.9555, 0.524, 0.9438, 0.5241, 0.9845, 0.5018, 1.0, 0.5017, 0.9042, 0.524, 0.8968, 0.524, 0.9438, 0.5017, 0.9555, 0.5018, 0.8598, 0.5241, 0.8561, 0.524, 0.8968, 0.5017, 0.9042, 0.8693, 0.4807, 0.8472, 0.4808, 0.852, 0.4411, 0.8745, 0.4374, 0.8693, 0.532, 0.8472, 0.5278, 0.8472, 0.4808, 0.8693, 0.4807, 0.8745, 0.5776, 0.852, 0.5696, 0.8472, 0.5278, 0.8693, 0.532, 0.08929, 0.9043, 0.06703, 0.8968, 0.06714, 0.8561, 0.08941, 0.8598, 0.08929, 0.9556, 0.06703, 0.9438, 0.06703, 0.8968, 0.08929, 0.9043, 0.04458, 0.9556, 0.02233, 0.9438, 0.02233, 0.8968, 0.04458, 0.9043, 0.04458, 0.9043, 0.02233, 0.8968, 0.02244, 0.8561, 0.0447, 0.8598, 0.449, 0.9856, 0.4265, 0.9776, 0.4217, 0.9358, 0.4438, 0.94, 0.4438, 0.94, 0.4217, 0.9358, 0.4217, 0.8888, 0.4438, 0.8887, 0.4438, 0.8887, 0.4217, 0.8888, 0.4265, 0.8491, 0.449, 0.8454, 0.5465, 0.8598, 0.5688, 0.8561, 0.5687, 0.8968, 0.5464, 0.9042, 0.5464, 0.9042, 0.5687, 0.8968, 0.5687, 0.9438, 0.5464, 0.9555, 0.5464, 0.9555, 0.5687, 0.9438, 0.5688, 0.9845, 0.5465, 1.0, 0.8693, 0.3565, 0.8444, 0.3533, 0.8492, 0.3115, 0.8745, 0.3109, 0.8745, 0.3109, 0.8492, 0.3115, 0.8492, 0.2645, 0.8745, 0.2596, 0.8745, 0.2596, 0.8492, 0.2645, 0.8444, 0.2248, 0.8693, 0.2163, 0.0447, 1.0, 0.02244, 0.9845, 0.02233, 0.9438, 0.04458, 0.9556])
me_cylinder.use_remesh_fix_poles = True
me_cylinder.use_remesh_preserve_attributes = False
me_cylinder.use_mirror_vertex_groups = False
me_cylinder.update()

# ---- objects
ob_seat = bpy.data.objects.new('Seat', me_cube_001)
ob_back = bpy.data.objects.new('Back', me_cube_002)
ob_legs = bpy.data.objects.new('Legs', me_cylinder)

# ---- transforms, parenting, visibility, modifiers, constraints
ob_seat.location = (0.0, 0.0, 2.124)
ob_seat.lineart.crease_threshold = 0.0
_m = ob_seat.modifiers.new('Auto Smooth', 'NODES')
_m.node_group = ng_auto_smooth
_gi = [s.identifier for s in ng_auto_smooth.interface.items_tree if s.item_type == 'SOCKET' and s.in_out == 'INPUT']
_m[_gi[1]] = 0.5236  # Angle
ob_back.location = (0.0, 0.9106, 2.006)
ob_back.lineart.crease_threshold = 0.0
_m = ob_back.modifiers.new('Mirror', 'MIRROR')
_m.merge_threshold = 0.011
_m = ob_back.modifiers.new('Auto Smooth', 'NODES')
_m.node_group = ng_auto_smooth
_gi = [s.identifier for s in ng_auto_smooth.interface.items_tree if s.item_type == 'SOCKET' and s.in_out == 'INPUT']
_m[_gi[1]] = 0.5306  # Angle
ob_legs.location = (0.0, -0.8751, 0.9589)
ob_legs.lineart.crease_threshold = 0.0
_m = ob_legs.modifiers.new('Mirror', 'MIRROR')
_m = ob_legs.modifiers.new('Auto Smooth', 'NODES')
_m.node_group = ng_auto_smooth
_gi = [s.identifier for s in ng_auto_smooth.interface.items_tree if s.item_type == 'SOCKET' and s.in_out == 'INPUT']
_m[_gi[1]] = 0.5411  # Angle

# ---- collection membership
col_collection.objects.link(ob_seat)
col_collection.objects.link(ob_back)
col_collection.objects.link(ob_legs)

# ---- scene / render settings (as saved in the file)
scene.frame_start = 1; scene.frame_end = 250; scene.frame_set(1)
scene.render.engine = 'BLENDER_EEVEE_NEXT'
scene.cycles.use_denoising = False
scene.cycles.samples = 128
scene.cycles.sampling_pattern = 'TABULATED_SOBOL'
scene.cycles.use_adaptive_sampling = False
scene.cycles.use_light_tree = False
scene.view_settings.view_transform = 'Filmic'
bpy.context.view_layer.update()

# ---- added for rendering (the .blend has no active camera and no usable light): camera, sun
cam_auto = bpy.data.cameras.new('AutoCamera')
cam_auto.lens = 50.0
cam_auto.sensor_width = 36.0
cam_auto.clip_end = 1000.0
ob_auto_camera = bpy.data.objects.new('AutoCamera', cam_auto)
scene.collection.objects.link(ob_auto_camera)
ob_auto_camera.location = (5.75311, -6.60305, 7.07168)
ob_auto_camera.rotation_euler = (1.09748, -7.21219e-08, 0.694738)
scene.camera = ob_auto_camera
light_auto_sun = bpy.data.lights.new('AutoSun', 'SUN')
light_auto_sun.energy = 3.0
light_auto_sun.angle = 0.0523599
ob_auto_sun = bpy.data.objects.new('AutoSun', light_auto_sun)
scene.collection.objects.link(ob_auto_sun)
ob_auto_sun.rotation_euler = (0.872665, 0.174533, 0.523599)
bpy.context.view_layer.update()
